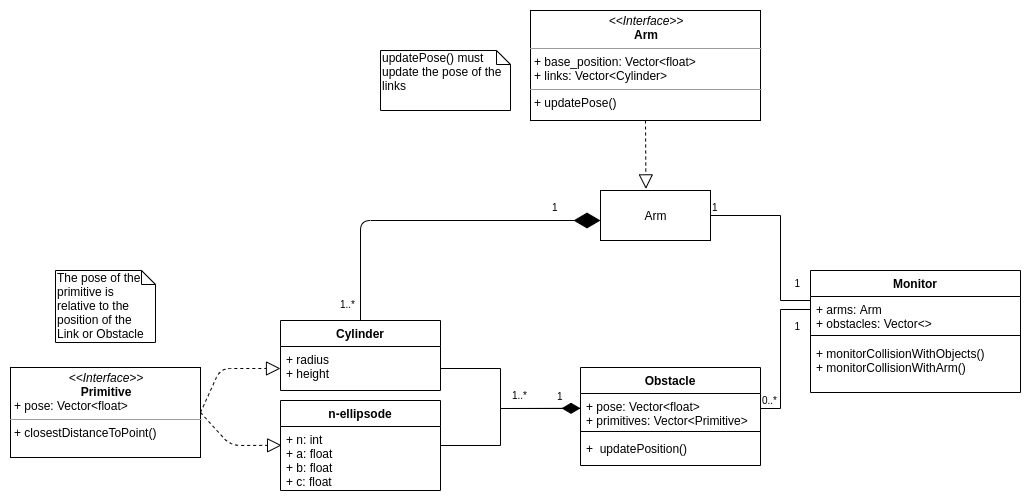

The diagram above was exported from draw.io. Its source (the exported page's mxGraphModel, read from the mxfile embedded in the PNG):
<mxGraphModel dx="1328" dy="839" grid="1" gridSize="10" guides="1" tooltips="1" connect="1" arrows="1" fold="1" page="1" pageScale="1.5" pageWidth="1169" pageHeight="826" background="none" math="0" shadow="0">
  <root>
    <mxCell id="0" style=";html=1;" />
    <mxCell id="1" style=";html=1;" parent="0" />
    <mxCell id="1_B4_0tZ6F9BA0FpxolN-25" value="" style="endArrow=none;endFill=0;html=1;edgeStyle=orthogonalEdgeStyle;align=left;verticalAlign=top;entryX=0;entryY=0.154;entryDx=0;entryDy=0;entryPerimeter=0;rounded=0;exitX=1;exitY=0.5;exitDx=0;exitDy=0;" parent="1" source="pLGlP2HeyfQmbXc_sN3S-2" target="1_B4_0tZ6F9BA0FpxolN-2" edge="1">
      <mxGeometry x="-1" relative="1" as="geometry">
        <mxPoint x="922" y="410" as="sourcePoint" />
        <mxPoint x="1010" y="523" as="targetPoint" />
        <Array as="points">
          <mxPoint x="950" y="435" />
          <mxPoint x="950" y="520" />
          <mxPoint x="980" y="520" />
        </Array>
      </mxGeometry>
    </mxCell>
    <mxCell id="1_B4_0tZ6F9BA0FpxolN-26" value="1" style="resizable=0;html=1;align=left;verticalAlign=bottom;labelBackgroundColor=#ffffff;fontSize=10;" parent="1_B4_0tZ6F9BA0FpxolN-25" connectable="0" vertex="1">
      <mxGeometry x="-1" relative="1" as="geometry" />
    </mxCell>
    <mxCell id="1_B4_0tZ6F9BA0FpxolN-27" value="" style="endArrow=none;html=1;edgeStyle=orthogonalEdgeStyle;exitX=1;exitY=0.5;exitDx=0;exitDy=0;entryX=0;entryY=0.5;entryDx=0;entryDy=0;rounded=0;" parent="1" source="1_B4_0tZ6F9BA0FpxolN-14" target="1_B4_0tZ6F9BA0FpxolN-2" edge="1">
      <mxGeometry relative="1" as="geometry">
        <mxPoint x="1020" y="650" as="sourcePoint" />
        <mxPoint x="1180" y="650" as="targetPoint" />
        <Array as="points">
          <mxPoint x="950" y="628" />
          <mxPoint x="950" y="529" />
        </Array>
      </mxGeometry>
    </mxCell>
    <mxCell id="1_B4_0tZ6F9BA0FpxolN-28" value="0..*" style="resizable=0;html=1;align=left;verticalAlign=bottom;labelBackgroundColor=#ffffff;fontSize=10;" parent="1_B4_0tZ6F9BA0FpxolN-27" connectable="0" vertex="1">
      <mxGeometry x="-1" relative="1" as="geometry">
        <mxPoint y="-2" as="offset" />
      </mxGeometry>
    </mxCell>
    <mxCell id="1_B4_0tZ6F9BA0FpxolN-29" value="1" style="resizable=0;html=1;align=right;verticalAlign=bottom;labelBackgroundColor=#ffffff;fontSize=10;" parent="1_B4_0tZ6F9BA0FpxolN-27" connectable="0" vertex="1">
      <mxGeometry x="1" relative="1" as="geometry">
        <mxPoint x="-10" y="21" as="offset" />
      </mxGeometry>
    </mxCell>
    <mxCell id="1_B4_0tZ6F9BA0FpxolN-30" value="1" style="resizable=0;html=1;align=right;verticalAlign=bottom;labelBackgroundColor=#ffffff;fontSize=10;" parent="1" connectable="0" vertex="1">
      <mxGeometry x="980" y="490" as="geometry">
        <mxPoint x="-10" y="21" as="offset" />
      </mxGeometry>
    </mxCell>
    <mxCell id="1_B4_0tZ6F9BA0FpxolN-33" value="" style="endArrow=block;dashed=1;endFill=0;endSize=12;html=1;exitX=1;exitY=0.5;exitDx=0;exitDy=0;entryX=0;entryY=0.5;entryDx=0;entryDy=0;" parent="1" source="1_B4_0tZ6F9BA0FpxolN-42" target="1_B4_0tZ6F9BA0FpxolN-44" edge="1">
      <mxGeometry width="160" relative="1" as="geometry">
        <mxPoint x="365" y="547" as="sourcePoint" />
        <mxPoint x="500" y="629" as="targetPoint" />
        <Array as="points">
          <mxPoint x="390" y="588" />
        </Array>
      </mxGeometry>
    </mxCell>
    <mxCell id="1_B4_0tZ6F9BA0FpxolN-35" value="1..*" style="resizable=0;html=1;align=left;verticalAlign=bottom;labelBackgroundColor=#ffffff;fontSize=10;direction=south;" parent="1" connectable="0" vertex="1">
      <mxGeometry x="680" y="623" as="geometry" />
    </mxCell>
    <mxCell id="1_B4_0tZ6F9BA0FpxolN-36" value="1" style="resizable=0;html=1;align=left;verticalAlign=bottom;labelBackgroundColor=#ffffff;fontSize=10;" parent="1" connectable="0" vertex="1">
      <mxGeometry x="720" y="630" as="geometry">
        <mxPoint x="5" y="-6" as="offset" />
      </mxGeometry>
    </mxCell>
    <mxCell id="1_B4_0tZ6F9BA0FpxolN-38" value="1..*" style="resizable=0;html=1;align=left;verticalAlign=bottom;labelBackgroundColor=#ffffff;fontSize=10;" parent="1" connectable="0" vertex="1">
      <mxGeometry x="500" y="520" as="geometry">
        <mxPoint x="8" y="12" as="offset" />
      </mxGeometry>
    </mxCell>
    <mxCell id="1_B4_0tZ6F9BA0FpxolN-39" value="1" style="resizable=0;html=1;align=left;verticalAlign=bottom;labelBackgroundColor=#ffffff;fontSize=10;" parent="1" connectable="0" vertex="1">
      <mxGeometry x="720" y="435" as="geometry" />
    </mxCell>
    <mxCell id="1_B4_0tZ6F9BA0FpxolN-42" value="&lt;p style=&quot;margin: 0px ; margin-top: 4px ; text-align: center&quot;&gt;&lt;i&gt;&amp;lt;&amp;lt;Interface&amp;gt;&amp;gt;&lt;/i&gt;&lt;br&gt;&lt;b&gt;Primitive&lt;/b&gt;&lt;/p&gt;&lt;p style=&quot;margin: 0px ; margin-left: 4px&quot;&gt;+ pose: Vector&amp;lt;float&amp;gt;&lt;/p&gt;&lt;hr size=&quot;1&quot;&gt;&lt;p style=&quot;margin: 0px ; margin-left: 4px&quot;&gt;+ closestDistanceToPoint()&lt;/p&gt;" style="verticalAlign=top;align=left;overflow=fill;fontSize=12;fontFamily=Helvetica;html=1;" parent="1" vertex="1">
      <mxGeometry x="180" y="587" width="190" height="90" as="geometry" />
    </mxCell>
    <mxCell id="1_B4_0tZ6F9BA0FpxolN-52" value="" style="endArrow=block;dashed=1;endFill=0;endSize=12;html=1;exitX=1;exitY=0.5;exitDx=0;exitDy=0;entryX=0.007;entryY=0.294;entryDx=0;entryDy=0;entryPerimeter=0;" parent="1" source="1_B4_0tZ6F9BA0FpxolN-42" target="1_B4_0tZ6F9BA0FpxolN-55" edge="1">
      <mxGeometry width="160" relative="1" as="geometry">
        <mxPoint x="330" y="648.5" as="sourcePoint" />
        <mxPoint x="450" y="665" as="targetPoint" />
        <Array as="points">
          <mxPoint x="400" y="665" />
        </Array>
      </mxGeometry>
    </mxCell>
    <mxCell id="1_B4_0tZ6F9BA0FpxolN-43" value="Cylinder" style="swimlane;fontStyle=1;align=center;verticalAlign=top;childLayout=stackLayout;horizontal=1;startSize=26;horizontalStack=0;resizeParent=1;resizeParentMax=0;resizeLast=0;collapsible=1;marginBottom=0;" parent="1" vertex="1">
      <mxGeometry x="450" y="540" width="160" height="70" as="geometry" />
    </mxCell>
    <mxCell id="1_B4_0tZ6F9BA0FpxolN-44" value="+ radius&#10;+ height" style="text;strokeColor=none;fillColor=none;align=left;verticalAlign=top;spacingLeft=4;spacingRight=4;overflow=hidden;rotatable=0;points=[[0,0.5],[1,0.5]];portConstraint=eastwest;" parent="1_B4_0tZ6F9BA0FpxolN-43" vertex="1">
      <mxGeometry y="26" width="160" height="44" as="geometry" />
    </mxCell>
    <mxCell id="1_B4_0tZ6F9BA0FpxolN-1" value="Monitor" style="swimlane;fontStyle=1;align=center;verticalAlign=top;childLayout=stackLayout;horizontal=1;startSize=26;horizontalStack=0;resizeParent=1;resizeParentMax=0;resizeLast=0;collapsible=1;marginBottom=0;" parent="1" vertex="1">
      <mxGeometry x="980" y="490" width="210" height="122" as="geometry">
        <mxRectangle x="560" y="370" width="60" height="26" as="alternateBounds" />
      </mxGeometry>
    </mxCell>
    <mxCell id="1_B4_0tZ6F9BA0FpxolN-2" value="+ arms: Arm&#10;+ obstacles: Vector&lt;&gt;" style="text;strokeColor=none;fillColor=none;align=left;verticalAlign=top;spacingLeft=4;spacingRight=4;overflow=hidden;rotatable=0;points=[[0,0.5],[1,0.5]];portConstraint=eastwest;" parent="1_B4_0tZ6F9BA0FpxolN-1" vertex="1">
      <mxGeometry y="26" width="210" height="34" as="geometry" />
    </mxCell>
    <mxCell id="1_B4_0tZ6F9BA0FpxolN-3" value="" style="line;strokeWidth=1;fillColor=none;align=left;verticalAlign=middle;spacingTop=-1;spacingLeft=3;spacingRight=3;rotatable=0;labelPosition=right;points=[];portConstraint=eastwest;" parent="1_B4_0tZ6F9BA0FpxolN-1" vertex="1">
      <mxGeometry y="60" width="210" height="10" as="geometry" />
    </mxCell>
    <mxCell id="1_B4_0tZ6F9BA0FpxolN-4" value="+ monitorCollisionWithObjects()&#10;+ monitorCollisionWithArm()" style="text;strokeColor=none;fillColor=none;align=left;verticalAlign=top;spacingLeft=4;spacingRight=4;overflow=hidden;rotatable=0;points=[[0,0.5],[1,0.5]];portConstraint=eastwest;" parent="1_B4_0tZ6F9BA0FpxolN-1" vertex="1">
      <mxGeometry y="70" width="210" height="52" as="geometry" />
    </mxCell>
    <mxCell id="1_B4_0tZ6F9BA0FpxolN-81" value="The pose of the primitive is relative to the position of the Link or Obstacle" style="shape=note;whiteSpace=wrap;html=1;size=14;verticalAlign=top;align=left;spacingTop=-6;" parent="1" vertex="1">
      <mxGeometry x="225" y="490" width="100" height="72" as="geometry" />
    </mxCell>
    <mxCell id="1_B4_0tZ6F9BA0FpxolN-82" value="" style="endArrow=diamondThin;endFill=1;endSize=16;html=1;exitX=1;exitY=0.5;exitDx=0;exitDy=0;rounded=0;entryX=0;entryY=0.435;entryDx=0;entryDy=0;entryPerimeter=0;" parent="1" source="1_B4_0tZ6F9BA0FpxolN-44" target="1_B4_0tZ6F9BA0FpxolN-14" edge="1">
      <mxGeometry width="160" relative="1" as="geometry">
        <mxPoint x="640" y="580" as="sourcePoint" />
        <mxPoint x="720" y="650" as="targetPoint" />
        <Array as="points">
          <mxPoint x="670" y="588" />
          <mxPoint x="670" y="628" />
        </Array>
      </mxGeometry>
    </mxCell>
    <mxCell id="1_B4_0tZ6F9BA0FpxolN-84" value="" style="endArrow=none;html=1;edgeStyle=orthogonalEdgeStyle;exitX=1;exitY=0.5;exitDx=0;exitDy=0;rounded=0;" parent="1" edge="1">
      <mxGeometry relative="1" as="geometry">
        <mxPoint x="610" y="665" as="sourcePoint" />
        <mxPoint x="750" y="630" as="targetPoint" />
        <Array as="points">
          <mxPoint x="670" y="665" />
          <mxPoint x="670" y="628" />
        </Array>
      </mxGeometry>
    </mxCell>
    <mxCell id="1_B4_0tZ6F9BA0FpxolN-54" value="n-ellipsode" style="swimlane;fontStyle=1;align=center;verticalAlign=top;childLayout=stackLayout;horizontal=1;startSize=26;horizontalStack=0;resizeParent=1;resizeParentMax=0;resizeLast=0;collapsible=1;marginBottom=0;" parent="1" vertex="1">
      <mxGeometry x="450" y="620" width="160" height="90" as="geometry" />
    </mxCell>
    <mxCell id="1_B4_0tZ6F9BA0FpxolN-55" value="+ n: int&#10;+ a: float&#10;+ b: float&#10;+ c: float" style="text;strokeColor=none;fillColor=none;align=left;verticalAlign=top;spacingLeft=4;spacingRight=4;overflow=hidden;rotatable=0;points=[[0,0.5],[1,0.5]];portConstraint=eastwest;" parent="1_B4_0tZ6F9BA0FpxolN-54" vertex="1">
      <mxGeometry y="26" width="160" height="64" as="geometry" />
    </mxCell>
    <mxCell id="pLGlP2HeyfQmbXc_sN3S-1" value="&lt;p style=&quot;margin: 4px 0px 0px ; text-align: center&quot;&gt;&lt;i&gt;&amp;lt;&amp;lt;Interface&amp;gt;&amp;gt;&lt;/i&gt;&lt;br&gt;&lt;b&gt;Arm&lt;/b&gt;&lt;/p&gt;&lt;hr size=&quot;1&quot;&gt;&lt;p style=&quot;margin: 0px 0px 0px 4px&quot;&gt;+ base_position: Vector&amp;lt;float&amp;gt;&lt;br style=&quot;padding: 0px ; margin: 0px&quot;&gt;+ links: Vector&amp;lt;Cylinder&amp;gt;&lt;br&gt;&lt;/p&gt;&lt;hr size=&quot;1&quot;&gt;&lt;p style=&quot;margin: 0px 0px 0px 4px&quot;&gt;+ updatePose()&lt;br&gt;&lt;/p&gt;" style="verticalAlign=top;align=left;overflow=fill;fontSize=12;fontFamily=Helvetica;html=1;" parent="1" vertex="1">
      <mxGeometry x="700" y="230" width="230" height="110" as="geometry" />
    </mxCell>
    <mxCell id="pLGlP2HeyfQmbXc_sN3S-2" value="Arm" style="html=1;" parent="1" vertex="1">
      <mxGeometry x="770" y="410" width="110" height="50" as="geometry" />
    </mxCell>
    <mxCell id="pLGlP2HeyfQmbXc_sN3S-5" value="" style="endArrow=block;dashed=1;endFill=0;endSize=12;html=1;exitX=0.5;exitY=1;exitDx=0;exitDy=0;entryX=0.413;entryY=-0.032;entryDx=0;entryDy=0;entryPerimeter=0;" parent="1" source="pLGlP2HeyfQmbXc_sN3S-1" target="pLGlP2HeyfQmbXc_sN3S-2" edge="1">
      <mxGeometry width="160" relative="1" as="geometry">
        <mxPoint x="730" y="350" as="sourcePoint" />
        <mxPoint x="890" y="350" as="targetPoint" />
      </mxGeometry>
    </mxCell>
    <mxCell id="pLGlP2HeyfQmbXc_sN3S-6" value="updatePose() must update the pose of the links" style="shape=note;whiteSpace=wrap;html=1;size=14;verticalAlign=top;align=left;spacingTop=-6;" parent="1" vertex="1">
      <mxGeometry x="550" y="270" width="130" height="60" as="geometry" />
    </mxCell>
    <mxCell id="pLGlP2HeyfQmbXc_sN3S-8" value="" style="endArrow=diamondThin;endFill=1;endSize=24;html=1;exitX=0.5;exitY=0;exitDx=0;exitDy=0;" parent="1" edge="1" source="1_B4_0tZ6F9BA0FpxolN-43">
      <mxGeometry width="160" relative="1" as="geometry">
        <mxPoint x="610" y="440" as="sourcePoint" />
        <mxPoint x="770" y="440" as="targetPoint" />
        <Array as="points">
          <mxPoint x="530" y="440" />
        </Array>
      </mxGeometry>
    </mxCell>
    <mxCell id="1_B4_0tZ6F9BA0FpxolN-13" value="Obstacle" style="swimlane;fontStyle=1;align=center;verticalAlign=top;childLayout=stackLayout;horizontal=1;startSize=26;horizontalStack=0;resizeParent=1;resizeParentMax=0;resizeLast=0;collapsible=1;marginBottom=0;" parent="1" vertex="1">
      <mxGeometry x="750" y="587" width="180" height="98" as="geometry">
        <mxRectangle x="760" y="590" width="80" height="26" as="alternateBounds" />
      </mxGeometry>
    </mxCell>
    <mxCell id="1_B4_0tZ6F9BA0FpxolN-14" value="+ pose: Vector&lt;float&gt;&#10;+ primitives: Vector&lt;Primitive&gt;" style="text;strokeColor=none;fillColor=none;align=left;verticalAlign=top;spacingLeft=4;spacingRight=4;overflow=hidden;rotatable=0;points=[[0,0.5],[1,0.5]];portConstraint=eastwest;" parent="1_B4_0tZ6F9BA0FpxolN-13" vertex="1">
      <mxGeometry y="26" width="180" height="34" as="geometry" />
    </mxCell>
    <mxCell id="1_B4_0tZ6F9BA0FpxolN-15" value="" style="line;strokeWidth=1;fillColor=none;align=left;verticalAlign=middle;spacingTop=-1;spacingLeft=3;spacingRight=3;rotatable=0;labelPosition=right;points=[];portConstraint=eastwest;" parent="1_B4_0tZ6F9BA0FpxolN-13" vertex="1">
      <mxGeometry y="60" width="180" height="8" as="geometry" />
    </mxCell>
    <mxCell id="1_B4_0tZ6F9BA0FpxolN-16" value="+  updatePosition()" style="text;strokeColor=none;fillColor=none;align=left;verticalAlign=top;spacingLeft=4;spacingRight=4;overflow=hidden;rotatable=0;points=[[0,0.5],[1,0.5]];portConstraint=eastwest;" parent="1_B4_0tZ6F9BA0FpxolN-13" vertex="1">
      <mxGeometry y="68" width="180" height="30" as="geometry" />
    </mxCell>
  </root>
</mxGraphModel>